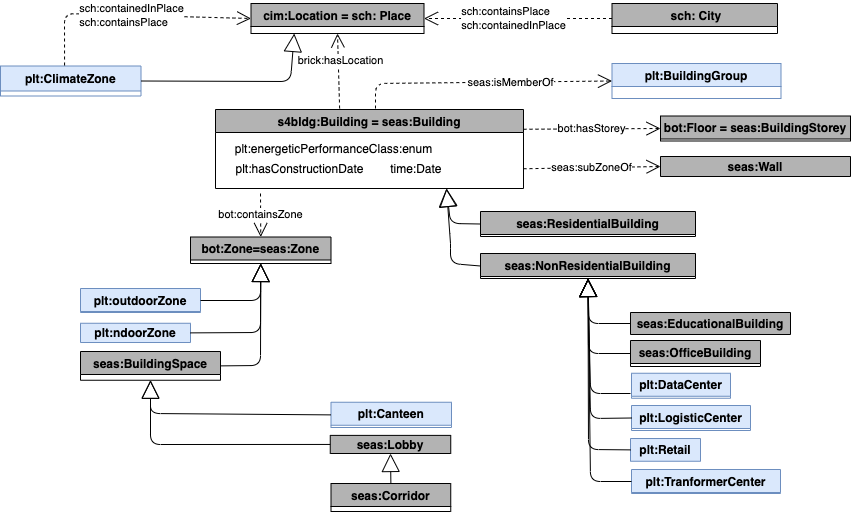

The diagram above was exported from draw.io. Its source (the exported page's mxGraphModel, read from the mxfile embedded in the PNG):
<mxGraphModel dx="1485" dy="745" grid="1" gridSize="10" guides="1" tooltips="1" connect="1" arrows="1" fold="1" page="1" pageScale="1" pageWidth="827" pageHeight="1169" math="0" shadow="0">
  <root>
    <mxCell id="0" />
    <mxCell id="1" parent="0" />
    <mxCell id="o7Fp7cPMoZzxqLXe4ZdK-1" value="s4bldg:Building = seas:Building" style="swimlane;fillColor=#B3B3B3;" parent="1" vertex="1">
      <mxGeometry x="685" y="476" width="308" height="79" as="geometry" />
    </mxCell>
    <mxCell id="o7Fp7cPMoZzxqLXe4ZdK-2" value="&lt;span style=&quot;background-color: rgb(255 , 255 , 255)&quot;&gt;plt:energeticPerformanceClass:enum&lt;/span&gt;" style="text;html=1;align=center;verticalAlign=middle;resizable=0;points=[];autosize=1;" parent="o7Fp7cPMoZzxqLXe4ZdK-1" vertex="1">
      <mxGeometry x="8.119999999999997" y="24.5" width="220" height="30" as="geometry" />
    </mxCell>
    <mxCell id="o7Fp7cPMoZzxqLXe4ZdK-3" value="plt:hasConstructionDate&amp;nbsp;&amp;nbsp;&amp;nbsp;&amp;nbsp;&amp;nbsp;&amp;nbsp;&amp;nbsp; time:Date" style="text;html=1;align=center;verticalAlign=middle;resizable=0;points=[];autosize=1;" parent="o7Fp7cPMoZzxqLXe4ZdK-1" vertex="1">
      <mxGeometry x="8.120000000000001" y="44.5" width="230" height="30" as="geometry" />
    </mxCell>
    <mxCell id="o7Fp7cPMoZzxqLXe4ZdK-4" value="seas:NonResidentialBuilding" style="swimlane;fillColor=#B3B3B3;" parent="1" vertex="1">
      <mxGeometry x="950" y="620" width="215" height="25" as="geometry" />
    </mxCell>
    <mxCell id="o7Fp7cPMoZzxqLXe4ZdK-5" value="seas:OfficeBuilding" style="swimlane;fillColor=#B3B3B3;" parent="1" vertex="1">
      <mxGeometry x="1100" y="707" width="130" height="26" as="geometry" />
    </mxCell>
    <mxCell id="o7Fp7cPMoZzxqLXe4ZdK-6" value="" style="endArrow=block;endSize=16;endFill=0;html=1;exitX=0;exitY=0.5;exitDx=0;exitDy=0;entryX=0.75;entryY=1;entryDx=0;entryDy=0;" parent="1" source="o7Fp7cPMoZzxqLXe4ZdK-23" target="o7Fp7cPMoZzxqLXe4ZdK-1" edge="1">
      <mxGeometry width="160" relative="1" as="geometry">
        <mxPoint x="688" y="775" as="sourcePoint" />
        <mxPoint x="848" y="775" as="targetPoint" />
        <Array as="points">
          <mxPoint x="920" y="590" />
        </Array>
      </mxGeometry>
    </mxCell>
    <mxCell id="o7Fp7cPMoZzxqLXe4ZdK-7" value="bot:Zone=seas:Zone" style="swimlane;startSize=23;fillColor=#B3B3B3;" parent="1" vertex="1">
      <mxGeometry x="660" y="603.5" width="140.5" height="26.5" as="geometry" />
    </mxCell>
    <mxCell id="o7Fp7cPMoZzxqLXe4ZdK-8" value="bot:containsZone" style="endArrow=open;endSize=12;dashed=1;html=1;entryX=0.5;entryY=0;entryDx=0;entryDy=0;" parent="1" target="o7Fp7cPMoZzxqLXe4ZdK-7" edge="1">
      <mxGeometry width="160" relative="1" as="geometry">
        <mxPoint x="730" y="560" as="sourcePoint" />
        <mxPoint x="857" y="215" as="targetPoint" />
      </mxGeometry>
    </mxCell>
    <mxCell id="o7Fp7cPMoZzxqLXe4ZdK-9" value="cim:Location = sch: Place" style="swimlane;fillColor=#B3B3B3;" parent="1" vertex="1">
      <mxGeometry x="720.5" y="370" width="173" height="30" as="geometry" />
    </mxCell>
    <mxCell id="o7Fp7cPMoZzxqLXe4ZdK-10" value="plt:BuildingGroup" style="swimlane;fillColor=#dae8fc;strokeColor=#6c8ebf;" parent="1" vertex="1">
      <mxGeometry x="1081.5" y="430" width="169" height="35" as="geometry" />
    </mxCell>
    <mxCell id="o7Fp7cPMoZzxqLXe4ZdK-11" value="seas:isMemberOf" style="endArrow=open;endSize=12;dashed=1;html=1;entryX=0;entryY=0.5;entryDx=0;entryDy=0;" parent="1" target="o7Fp7cPMoZzxqLXe4ZdK-10" edge="1">
      <mxGeometry x="0.2248" width="160" relative="1" as="geometry">
        <mxPoint x="845" y="475" as="sourcePoint" />
        <mxPoint x="790.9999999999995" y="464" as="targetPoint" />
        <mxPoint as="offset" />
        <Array as="points">
          <mxPoint x="845" y="450" />
        </Array>
      </mxGeometry>
    </mxCell>
    <mxCell id="o7Fp7cPMoZzxqLXe4ZdK-12" value=" sch: City" style="swimlane;fillColor=#B3B3B3;" parent="1" vertex="1">
      <mxGeometry x="1081.5" y="370" width="165.5" height="30" as="geometry" />
    </mxCell>
    <mxCell id="o7Fp7cPMoZzxqLXe4ZdK-13" value="&lt;div style=&quot;text-align: left&quot;&gt;sch:containsPlace&lt;/div&gt;&lt;div style=&quot;text-align: left&quot;&gt;sch:containedInPlace&lt;/div&gt;" style="endArrow=open;endSize=12;dashed=1;html=1;exitX=0;exitY=0.5;exitDx=0;exitDy=0;entryX=1;entryY=0.5;entryDx=0;entryDy=0;" parent="1" source="o7Fp7cPMoZzxqLXe4ZdK-12" target="o7Fp7cPMoZzxqLXe4ZdK-9" edge="1">
      <mxGeometry x="0.0512" width="160" relative="1" as="geometry">
        <mxPoint x="1254.25" y="221.25" as="sourcePoint" />
        <mxPoint x="883.75" y="390" as="targetPoint" />
        <mxPoint as="offset" />
      </mxGeometry>
    </mxCell>
    <mxCell id="o7Fp7cPMoZzxqLXe4ZdK-14" value="plt:ClimateZone" style="swimlane;startSize=25;fillColor=#dae8fc;strokeColor=#6c8ebf;" parent="1" vertex="1">
      <mxGeometry x="470" y="432.5" width="140.5" height="30" as="geometry" />
    </mxCell>
    <mxCell id="o7Fp7cPMoZzxqLXe4ZdK-15" value="&lt;div style=&quot;text-align: left&quot;&gt;sch:containedInPlace&lt;/div&gt;&lt;div style=&quot;text-align: left&quot;&gt;sch:containsPlace&lt;/div&gt;" style="endArrow=open;endSize=12;dashed=1;html=1;horizontal=1;exitX=0.456;exitY=-0.017;exitDx=0;exitDy=0;entryX=0;entryY=0.5;entryDx=0;entryDy=0;exitPerimeter=0;" parent="1" source="o7Fp7cPMoZzxqLXe4ZdK-14" target="o7Fp7cPMoZzxqLXe4ZdK-9" edge="1">
      <mxGeometry width="160" relative="1" as="geometry">
        <mxPoint x="711" y="165" as="sourcePoint" />
        <mxPoint x="705" y="132" as="targetPoint" />
        <Array as="points">
          <mxPoint x="534" y="380" />
        </Array>
      </mxGeometry>
    </mxCell>
    <mxCell id="o7Fp7cPMoZzxqLXe4ZdK-16" value="" style="endArrow=block;endSize=16;endFill=0;html=1;exitX=1;exitY=0.5;exitDx=0;exitDy=0;entryX=0.25;entryY=1;entryDx=0;entryDy=0;" parent="1" source="o7Fp7cPMoZzxqLXe4ZdK-14" target="o7Fp7cPMoZzxqLXe4ZdK-9" edge="1">
      <mxGeometry width="160" relative="1" as="geometry">
        <mxPoint x="694.75" y="20" as="sourcePoint" />
        <mxPoint x="730" y="400" as="targetPoint" />
        <Array as="points">
          <mxPoint x="760" y="448" />
        </Array>
      </mxGeometry>
    </mxCell>
    <mxCell id="o7Fp7cPMoZzxqLXe4ZdK-17" value="plt:LogisticCenter" style="swimlane;fillColor=#dae8fc;strokeColor=#6c8ebf;" parent="1" vertex="1">
      <mxGeometry x="1101" y="772" width="119" height="25" as="geometry" />
    </mxCell>
    <mxCell id="o7Fp7cPMoZzxqLXe4ZdK-18" value="plt:Retail" style="swimlane;fillColor=#dae8fc;strokeColor=#6c8ebf;" parent="1" vertex="1">
      <mxGeometry x="1100" y="805" width="70" height="22.75" as="geometry" />
    </mxCell>
    <mxCell id="o7Fp7cPMoZzxqLXe4ZdK-19" value="plt:DataCenter" style="swimlane;fillColor=#dae8fc;strokeColor=#6c8ebf;" parent="1" vertex="1">
      <mxGeometry x="1101" y="739.75" width="99" height="25" as="geometry" />
    </mxCell>
    <mxCell id="o7Fp7cPMoZzxqLXe4ZdK-20" value="seas:EducationalBuilding" style="swimlane;fillColor=#B3B3B3;startSize=22;" parent="1" vertex="1">
      <mxGeometry x="1100" y="679" width="160" height="22" as="geometry" />
    </mxCell>
    <mxCell id="o7Fp7cPMoZzxqLXe4ZdK-21" value="bot:Floor = seas:BuildingStorey" style="swimlane;startSize=23;fillColor=#B3B3B3;" parent="1" vertex="1">
      <mxGeometry x="1130" y="482.5" width="190" height="25" as="geometry" />
    </mxCell>
    <mxCell id="o7Fp7cPMoZzxqLXe4ZdK-22" value="bot:hasStorey" style="endArrow=open;endSize=12;dashed=1;html=1;entryX=0;entryY=0.5;entryDx=0;entryDy=0;exitX=1;exitY=0.25;exitDx=0;exitDy=0;" parent="1" source="o7Fp7cPMoZzxqLXe4ZdK-1" target="o7Fp7cPMoZzxqLXe4ZdK-21" edge="1">
      <mxGeometry width="160" relative="1" as="geometry">
        <mxPoint x="810" y="560" as="sourcePoint" />
        <mxPoint x="646" y="306.25" as="targetPoint" />
      </mxGeometry>
    </mxCell>
    <mxCell id="o7Fp7cPMoZzxqLXe4ZdK-23" value="seas:ResidentialBuilding" style="swimlane;fillColor=#B3B3B3;" parent="1" vertex="1">
      <mxGeometry x="950" y="578" width="215" height="25" as="geometry" />
    </mxCell>
    <mxCell id="o7Fp7cPMoZzxqLXe4ZdK-24" value="" style="endArrow=block;endSize=16;endFill=0;html=1;exitX=0;exitY=0.5;exitDx=0;exitDy=0;entryX=0.5;entryY=1;entryDx=0;entryDy=0;" parent="1" source="o7Fp7cPMoZzxqLXe4ZdK-20" target="o7Fp7cPMoZzxqLXe4ZdK-4" edge="1">
      <mxGeometry width="160" relative="1" as="geometry">
        <mxPoint x="1051" y="685" as="sourcePoint" />
        <mxPoint x="996" y="714" as="targetPoint" />
        <Array as="points">
          <mxPoint x="1058" y="690" />
        </Array>
      </mxGeometry>
    </mxCell>
    <mxCell id="o7Fp7cPMoZzxqLXe4ZdK-25" value="" style="endArrow=block;endSize=16;endFill=0;html=1;entryX=0.5;entryY=1;entryDx=0;entryDy=0;exitX=0;exitY=0.5;exitDx=0;exitDy=0;" parent="1" source="o7Fp7cPMoZzxqLXe4ZdK-5" target="o7Fp7cPMoZzxqLXe4ZdK-4" edge="1">
      <mxGeometry width="160" relative="1" as="geometry">
        <mxPoint x="1145" y="800" as="sourcePoint" />
        <mxPoint x="996" y="714" as="targetPoint" />
        <Array as="points">
          <mxPoint x="1058" y="720" />
        </Array>
      </mxGeometry>
    </mxCell>
    <mxCell id="o7Fp7cPMoZzxqLXe4ZdK-26" value="" style="endArrow=block;endSize=16;endFill=0;html=1;entryX=0.5;entryY=1;entryDx=0;entryDy=0;" parent="1" target="o7Fp7cPMoZzxqLXe4ZdK-4" edge="1">
      <mxGeometry width="160" relative="1" as="geometry">
        <mxPoint x="1100" y="760" as="sourcePoint" />
        <mxPoint x="996" y="714" as="targetPoint" />
        <Array as="points">
          <mxPoint x="1060" y="760" />
        </Array>
      </mxGeometry>
    </mxCell>
    <mxCell id="o7Fp7cPMoZzxqLXe4ZdK-27" value="" style="endArrow=block;endSize=16;endFill=0;html=1;exitX=0;exitY=0.5;exitDx=0;exitDy=0;entryX=0.5;entryY=1;entryDx=0;entryDy=0;" parent="1" source="o7Fp7cPMoZzxqLXe4ZdK-17" target="o7Fp7cPMoZzxqLXe4ZdK-4" edge="1">
      <mxGeometry width="160" relative="1" as="geometry">
        <mxPoint x="1040" y="844.75" as="sourcePoint" />
        <mxPoint x="996" y="714" as="targetPoint" />
        <Array as="points">
          <mxPoint x="1060" y="785" />
        </Array>
      </mxGeometry>
    </mxCell>
    <mxCell id="o7Fp7cPMoZzxqLXe4ZdK-28" value="" style="endArrow=block;endSize=16;endFill=0;html=1;exitX=0;exitY=0.5;exitDx=0;exitDy=0;entryX=0.5;entryY=1;entryDx=0;entryDy=0;" parent="1" source="o7Fp7cPMoZzxqLXe4ZdK-18" target="o7Fp7cPMoZzxqLXe4ZdK-4" edge="1">
      <mxGeometry width="160" relative="1" as="geometry">
        <mxPoint x="1040" y="915" as="sourcePoint" />
        <mxPoint x="996" y="714.5" as="targetPoint" />
        <Array as="points">
          <mxPoint x="1058" y="816" />
        </Array>
      </mxGeometry>
    </mxCell>
    <mxCell id="o7Fp7cPMoZzxqLXe4ZdK-29" value="seas:Lobby" style="swimlane;startSize=23;fillColor=#B3B3B3;" parent="1" vertex="1">
      <mxGeometry x="799.75" y="801.88" width="120.5" height="18.12" as="geometry" />
    </mxCell>
    <mxCell id="o7Fp7cPMoZzxqLXe4ZdK-30" value="seas:Corridor" style="swimlane;fillColor=#B3B3B3;swimlaneFillColor=none;" parent="1" vertex="1">
      <mxGeometry x="800.5" y="850" width="119.75" height="28" as="geometry" />
    </mxCell>
    <mxCell id="o7Fp7cPMoZzxqLXe4ZdK-31" value="seas:BuildingSpace" style="swimlane;fillColor=#B3B3B3;" parent="1" vertex="1">
      <mxGeometry x="550" y="718" width="140" height="28.75" as="geometry" />
    </mxCell>
    <mxCell id="o7Fp7cPMoZzxqLXe4ZdK-32" value="" style="endArrow=block;endSize=16;endFill=0;html=1;entryX=0.5;entryY=1;entryDx=0;entryDy=0;exitX=0;exitY=0.5;exitDx=0;exitDy=0;" parent="1" source="o7Fp7cPMoZzxqLXe4ZdK-29" target="o7Fp7cPMoZzxqLXe4ZdK-31" edge="1">
      <mxGeometry width="160" relative="1" as="geometry">
        <mxPoint x="780.5" y="838" as="sourcePoint" />
        <mxPoint x="704.5" y="604.25" as="targetPoint" />
        <Array as="points">
          <mxPoint x="620" y="811" />
        </Array>
      </mxGeometry>
    </mxCell>
    <mxCell id="o7Fp7cPMoZzxqLXe4ZdK-33" value="" style="endArrow=block;endSize=16;endFill=0;html=1;entryX=0.5;entryY=1;entryDx=0;entryDy=0;exitX=0.5;exitY=0;exitDx=0;exitDy=0;" parent="1" source="o7Fp7cPMoZzxqLXe4ZdK-30" target="o7Fp7cPMoZzxqLXe4ZdK-29" edge="1">
      <mxGeometry width="160" relative="1" as="geometry">
        <mxPoint x="861.625" y="843" as="sourcePoint" />
        <mxPoint x="739.5" y="773.75" as="targetPoint" />
      </mxGeometry>
    </mxCell>
    <mxCell id="o7Fp7cPMoZzxqLXe4ZdK-34" value="plt:Canteen" style="swimlane;startSize=23;fillColor=#dae8fc;strokeColor=#6c8ebf;" parent="1" vertex="1">
      <mxGeometry x="800.5" y="768.75" width="120.5" height="25.25" as="geometry" />
    </mxCell>
    <mxCell id="o7Fp7cPMoZzxqLXe4ZdK-35" value="" style="endArrow=block;endSize=16;endFill=0;html=1;entryX=0.5;entryY=1;entryDx=0;entryDy=0;exitX=0;exitY=0.5;exitDx=0;exitDy=0;" parent="1" source="o7Fp7cPMoZzxqLXe4ZdK-34" target="o7Fp7cPMoZzxqLXe4ZdK-31" edge="1">
      <mxGeometry width="160" relative="1" as="geometry">
        <mxPoint x="780.5" y="793" as="sourcePoint" />
        <mxPoint x="650" y="744.25" as="targetPoint" />
        <Array as="points">
          <mxPoint x="620" y="780" />
        </Array>
      </mxGeometry>
    </mxCell>
    <mxCell id="o7Fp7cPMoZzxqLXe4ZdK-36" value="" style="endArrow=block;endSize=16;endFill=0;html=1;exitX=0;exitY=0.5;exitDx=0;exitDy=0;entryX=0.75;entryY=1;entryDx=0;entryDy=0;" parent="1" source="o7Fp7cPMoZzxqLXe4ZdK-4" target="o7Fp7cPMoZzxqLXe4ZdK-1" edge="1">
      <mxGeometry width="160" relative="1" as="geometry">
        <mxPoint x="855" y="634.5" as="sourcePoint" />
        <mxPoint x="841" y="555" as="targetPoint" />
        <Array as="points">
          <mxPoint x="920" y="630" />
          <mxPoint x="920" y="610" />
        </Array>
      </mxGeometry>
    </mxCell>
    <mxCell id="o7Fp7cPMoZzxqLXe4ZdK-37" value="" style="endArrow=block;endSize=16;endFill=0;html=1;exitX=1;exitY=0.5;exitDx=0;exitDy=0;entryX=0.5;entryY=1;entryDx=0;entryDy=0;" parent="1" source="o7Fp7cPMoZzxqLXe4ZdK-31" target="o7Fp7cPMoZzxqLXe4ZdK-7" edge="1">
      <mxGeometry width="160" relative="1" as="geometry">
        <mxPoint x="777.75" y="733.88" as="sourcePoint" />
        <mxPoint x="790" y="650" as="targetPoint" />
        <Array as="points">
          <mxPoint x="730" y="732" />
        </Array>
      </mxGeometry>
    </mxCell>
    <mxCell id="o7Fp7cPMoZzxqLXe4ZdK-38" value="plt:TranformerCenter" style="swimlane;fillColor=#dae8fc;strokeColor=#6c8ebf;" parent="1" vertex="1">
      <mxGeometry x="1101" y="836" width="149" height="24" as="geometry" />
    </mxCell>
    <mxCell id="o7Fp7cPMoZzxqLXe4ZdK-39" value="" style="endArrow=block;endSize=16;endFill=0;html=1;exitX=0;exitY=0.5;exitDx=0;exitDy=0;entryX=0.5;entryY=1;entryDx=0;entryDy=0;" parent="1" source="o7Fp7cPMoZzxqLXe4ZdK-38" target="o7Fp7cPMoZzxqLXe4ZdK-4" edge="1">
      <mxGeometry width="160" relative="1" as="geometry">
        <mxPoint x="1052" y="993.0000000000002" as="sourcePoint" />
        <mxPoint x="996" y="713" as="targetPoint" />
        <Array as="points">
          <mxPoint x="1060" y="848" />
        </Array>
      </mxGeometry>
    </mxCell>
    <mxCell id="o7Fp7cPMoZzxqLXe4ZdK-40" value="seas:Wall" style="swimlane;fillColor=#B3B3B3;" parent="1" vertex="1">
      <mxGeometry x="1130" y="523" width="190" height="20" as="geometry" />
    </mxCell>
    <mxCell id="o7Fp7cPMoZzxqLXe4ZdK-41" value="&lt;div&gt;seas:subZoneOf&lt;/div&gt;" style="endArrow=open;endSize=12;dashed=1;html=1;horizontal=1;entryX=0;entryY=0.5;entryDx=0;entryDy=0;exitX=1;exitY=0.75;exitDx=0;exitDy=0;" parent="1" source="o7Fp7cPMoZzxqLXe4ZdK-1" target="o7Fp7cPMoZzxqLXe4ZdK-40" edge="1">
      <mxGeometry width="160" relative="1" as="geometry">
        <mxPoint x="770" y="570" as="sourcePoint" />
        <mxPoint x="711" y="830" as="targetPoint" />
      </mxGeometry>
    </mxCell>
    <mxCell id="o7Fp7cPMoZzxqLXe4ZdK-42" value="&lt;span style=&quot;&quot;&gt;brick:hasLocation&lt;/span&gt;" style="endArrow=open;endSize=12;dashed=1;html=1;entryX=0.5;entryY=1;entryDx=0;entryDy=0;exitX=0.403;exitY=-0.013;exitDx=0;exitDy=0;exitPerimeter=0;" parent="1" source="o7Fp7cPMoZzxqLXe4ZdK-1" target="o7Fp7cPMoZzxqLXe4ZdK-9" edge="1">
      <mxGeometry x="0.2692" y="-2" width="160" relative="1" as="geometry">
        <mxPoint x="1003" y="505.75" as="sourcePoint" />
        <mxPoint x="1140" y="505" as="targetPoint" />
        <mxPoint as="offset" />
      </mxGeometry>
    </mxCell>
    <mxCell id="qQehvrgi8uY30yigKJFn-1" value="plt:outdoorZone" style="swimlane;fillColor=#dae8fc;strokeColor=#6c8ebf;" parent="1" vertex="1">
      <mxGeometry x="550" y="655" width="120" height="24" as="geometry" />
    </mxCell>
    <mxCell id="qQehvrgi8uY30yigKJFn-2" value="plt:ndoorZone" style="swimlane;startSize=110;direction=south;fillColor=#dae8fc;strokeColor=#6c8ebf;" parent="1" vertex="1">
      <mxGeometry x="550" y="689.75" width="110" height="19.25" as="geometry" />
    </mxCell>
    <mxCell id="qQehvrgi8uY30yigKJFn-3" value="" style="endArrow=block;endSize=16;endFill=0;html=1;entryX=0.5;entryY=1;entryDx=0;entryDy=0;exitX=0.5;exitY=0;exitDx=0;exitDy=0;" parent="1" source="qQehvrgi8uY30yigKJFn-2" target="o7Fp7cPMoZzxqLXe4ZdK-7" edge="1">
      <mxGeometry width="160" relative="1" as="geometry">
        <mxPoint x="690" y="680" as="sourcePoint" />
        <mxPoint x="489" y="485.0000000000002" as="targetPoint" />
        <Array as="points">
          <mxPoint x="730" y="699" />
        </Array>
      </mxGeometry>
    </mxCell>
    <mxCell id="qQehvrgi8uY30yigKJFn-4" value="" style="endArrow=block;endSize=16;endFill=0;html=1;exitX=1;exitY=0.5;exitDx=0;exitDy=0;entryX=0.5;entryY=1;entryDx=0;entryDy=0;" parent="1" source="qQehvrgi8uY30yigKJFn-1" target="o7Fp7cPMoZzxqLXe4ZdK-7" edge="1">
      <mxGeometry width="160" relative="1" as="geometry">
        <mxPoint x="608" y="547.014" as="sourcePoint" />
        <mxPoint x="489" y="484.9999999999998" as="targetPoint" />
        <Array as="points">
          <mxPoint x="730" y="667" />
        </Array>
      </mxGeometry>
    </mxCell>
  </root>
</mxGraphModel>